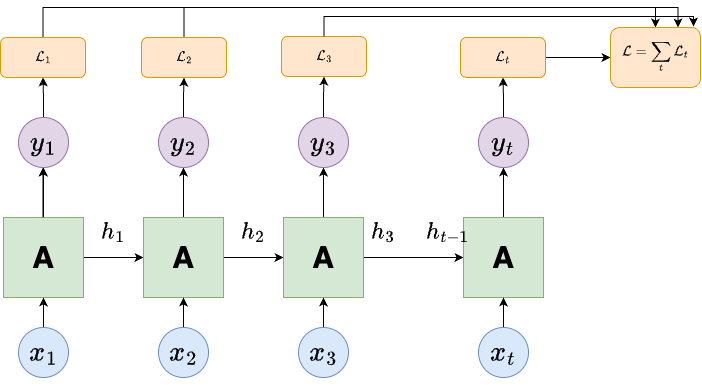

The diagram above was exported from draw.io. Its source (the exported page's mxGraphModel, read from the mxfile embedded in the PNG):
<mxGraphModel dx="1026" dy="692" grid="1" gridSize="10" guides="1" tooltips="1" connect="1" arrows="1" fold="1" page="1" pageScale="1" pageWidth="850" pageHeight="1100" math="1" shadow="0">
  <root>
    <mxCell id="0" />
    <mxCell id="1" parent="0" />
    <mxCell id="lvUSKA6kF_JH9Rb2hHRT-9" style="edgeStyle=orthogonalEdgeStyle;rounded=0;orthogonalLoop=1;jettySize=auto;html=1;exitX=1;exitY=0.5;exitDx=0;exitDy=0;entryX=0;entryY=0.5;entryDx=0;entryDy=0;" edge="1" parent="1" source="lvUSKA6kF_JH9Rb2hHRT-11" target="lvUSKA6kF_JH9Rb2hHRT-17">
      <mxGeometry relative="1" as="geometry" />
    </mxCell>
    <mxCell id="lvUSKA6kF_JH9Rb2hHRT-10" value="" style="edgeStyle=orthogonalEdgeStyle;rounded=0;orthogonalLoop=1;jettySize=auto;html=1;" edge="1" parent="1" source="lvUSKA6kF_JH9Rb2hHRT-11" target="lvUSKA6kF_JH9Rb2hHRT-12">
      <mxGeometry relative="1" as="geometry" />
    </mxCell>
    <mxCell id="lvUSKA6kF_JH9Rb2hHRT-11" value="A" style="whiteSpace=wrap;html=1;aspect=fixed;fillColor=#d5e8d4;strokeColor=#82b366;fontSize=30;fontStyle=1" vertex="1" parent="1">
      <mxGeometry x="103" y="290" width="80" height="80" as="geometry" />
    </mxCell>
    <mxCell id="lvUSKA6kF_JH9Rb2hHRT-38" style="edgeStyle=orthogonalEdgeStyle;rounded=0;orthogonalLoop=1;jettySize=auto;html=1;exitX=0.5;exitY=0;exitDx=0;exitDy=0;entryX=0.5;entryY=1;entryDx=0;entryDy=0;" edge="1" parent="1" source="lvUSKA6kF_JH9Rb2hHRT-12" target="lvUSKA6kF_JH9Rb2hHRT-37">
      <mxGeometry relative="1" as="geometry" />
    </mxCell>
    <mxCell id="lvUSKA6kF_JH9Rb2hHRT-12" value="&lt;font style=&quot;font-size: 24px;&quot;&gt;$$y_1$$&lt;/font&gt;" style="ellipse;whiteSpace=wrap;html=1;aspect=fixed;fillColor=#e1d5e7;strokeColor=#9673a6;" vertex="1" parent="1">
      <mxGeometry x="118" y="190" width="50" height="50" as="geometry" />
    </mxCell>
    <mxCell id="lvUSKA6kF_JH9Rb2hHRT-13" style="edgeStyle=orthogonalEdgeStyle;rounded=0;orthogonalLoop=1;jettySize=auto;html=1;exitX=0.5;exitY=0;exitDx=0;exitDy=0;entryX=0.5;entryY=1;entryDx=0;entryDy=0;" edge="1" parent="1" source="lvUSKA6kF_JH9Rb2hHRT-14" target="lvUSKA6kF_JH9Rb2hHRT-11">
      <mxGeometry relative="1" as="geometry" />
    </mxCell>
    <mxCell id="lvUSKA6kF_JH9Rb2hHRT-14" value="&lt;font style=&quot;font-size: 24px;&quot;&gt;$$x_1$$&lt;/font&gt;" style="ellipse;whiteSpace=wrap;html=1;aspect=fixed;fillColor=#dae8fc;strokeColor=#6c8ebf;" vertex="1" parent="1">
      <mxGeometry x="118" y="400" width="50" height="50" as="geometry" />
    </mxCell>
    <mxCell id="lvUSKA6kF_JH9Rb2hHRT-15" style="edgeStyle=orthogonalEdgeStyle;rounded=0;orthogonalLoop=1;jettySize=auto;html=1;exitX=1;exitY=0.5;exitDx=0;exitDy=0;entryX=0;entryY=0.5;entryDx=0;entryDy=0;" edge="1" parent="1" source="lvUSKA6kF_JH9Rb2hHRT-17" target="lvUSKA6kF_JH9Rb2hHRT-23">
      <mxGeometry relative="1" as="geometry" />
    </mxCell>
    <mxCell id="lvUSKA6kF_JH9Rb2hHRT-16" style="edgeStyle=orthogonalEdgeStyle;rounded=0;orthogonalLoop=1;jettySize=auto;html=1;exitX=0.5;exitY=0;exitDx=0;exitDy=0;entryX=0.5;entryY=1;entryDx=0;entryDy=0;" edge="1" parent="1" source="lvUSKA6kF_JH9Rb2hHRT-17" target="lvUSKA6kF_JH9Rb2hHRT-18">
      <mxGeometry relative="1" as="geometry" />
    </mxCell>
    <mxCell id="lvUSKA6kF_JH9Rb2hHRT-17" value="A" style="whiteSpace=wrap;html=1;aspect=fixed;fillColor=#d5e8d4;strokeColor=#82b366;fontSize=30;fontStyle=1" vertex="1" parent="1">
      <mxGeometry x="243" y="290" width="80" height="80" as="geometry" />
    </mxCell>
    <mxCell id="lvUSKA6kF_JH9Rb2hHRT-78" style="edgeStyle=orthogonalEdgeStyle;rounded=0;orthogonalLoop=1;jettySize=auto;html=1;exitX=0.5;exitY=0;exitDx=0;exitDy=0;entryX=0.5;entryY=1;entryDx=0;entryDy=0;" edge="1" parent="1" source="lvUSKA6kF_JH9Rb2hHRT-18" target="lvUSKA6kF_JH9Rb2hHRT-75">
      <mxGeometry relative="1" as="geometry" />
    </mxCell>
    <mxCell id="lvUSKA6kF_JH9Rb2hHRT-18" value="&lt;font style=&quot;font-size: 24px;&quot;&gt;$$y_2$$&lt;/font&gt;" style="ellipse;whiteSpace=wrap;html=1;aspect=fixed;fillColor=#e1d5e7;strokeColor=#9673a6;" vertex="1" parent="1">
      <mxGeometry x="258" y="190" width="50" height="50" as="geometry" />
    </mxCell>
    <mxCell id="lvUSKA6kF_JH9Rb2hHRT-19" style="edgeStyle=orthogonalEdgeStyle;rounded=0;orthogonalLoop=1;jettySize=auto;html=1;exitX=0.5;exitY=0;exitDx=0;exitDy=0;entryX=0.5;entryY=1;entryDx=0;entryDy=0;" edge="1" parent="1" source="lvUSKA6kF_JH9Rb2hHRT-20" target="lvUSKA6kF_JH9Rb2hHRT-17">
      <mxGeometry relative="1" as="geometry" />
    </mxCell>
    <mxCell id="lvUSKA6kF_JH9Rb2hHRT-20" value="&lt;font style=&quot;font-size: 24px;&quot;&gt;$$x_2$$&lt;/font&gt;" style="ellipse;whiteSpace=wrap;html=1;aspect=fixed;fillColor=#dae8fc;strokeColor=#6c8ebf;" vertex="1" parent="1">
      <mxGeometry x="258" y="400" width="50" height="50" as="geometry" />
    </mxCell>
    <mxCell id="lvUSKA6kF_JH9Rb2hHRT-21" style="edgeStyle=orthogonalEdgeStyle;rounded=0;orthogonalLoop=1;jettySize=auto;html=1;exitX=1;exitY=0.5;exitDx=0;exitDy=0;entryX=0;entryY=0.5;entryDx=0;entryDy=0;" edge="1" parent="1" source="lvUSKA6kF_JH9Rb2hHRT-23" target="lvUSKA6kF_JH9Rb2hHRT-28">
      <mxGeometry relative="1" as="geometry" />
    </mxCell>
    <mxCell id="lvUSKA6kF_JH9Rb2hHRT-22" style="edgeStyle=orthogonalEdgeStyle;rounded=0;orthogonalLoop=1;jettySize=auto;html=1;exitX=0.5;exitY=0;exitDx=0;exitDy=0;entryX=0.5;entryY=1;entryDx=0;entryDy=0;" edge="1" parent="1" source="lvUSKA6kF_JH9Rb2hHRT-23" target="lvUSKA6kF_JH9Rb2hHRT-24">
      <mxGeometry relative="1" as="geometry" />
    </mxCell>
    <mxCell id="lvUSKA6kF_JH9Rb2hHRT-23" value="A" style="whiteSpace=wrap;html=1;aspect=fixed;fillColor=#d5e8d4;strokeColor=#82b366;fontSize=30;fontStyle=1" vertex="1" parent="1">
      <mxGeometry x="383" y="290" width="80" height="80" as="geometry" />
    </mxCell>
    <mxCell id="lvUSKA6kF_JH9Rb2hHRT-79" style="edgeStyle=orthogonalEdgeStyle;rounded=0;orthogonalLoop=1;jettySize=auto;html=1;exitX=0.5;exitY=0;exitDx=0;exitDy=0;entryX=0.5;entryY=1;entryDx=0;entryDy=0;" edge="1" parent="1" source="lvUSKA6kF_JH9Rb2hHRT-24" target="lvUSKA6kF_JH9Rb2hHRT-76">
      <mxGeometry relative="1" as="geometry" />
    </mxCell>
    <mxCell id="lvUSKA6kF_JH9Rb2hHRT-24" value="&lt;font style=&quot;font-size: 24px;&quot;&gt;$$y_3$$&lt;/font&gt;" style="ellipse;whiteSpace=wrap;html=1;aspect=fixed;fillColor=#e1d5e7;strokeColor=#9673a6;" vertex="1" parent="1">
      <mxGeometry x="398" y="190" width="50" height="50" as="geometry" />
    </mxCell>
    <mxCell id="lvUSKA6kF_JH9Rb2hHRT-25" style="edgeStyle=orthogonalEdgeStyle;rounded=0;orthogonalLoop=1;jettySize=auto;html=1;exitX=0.5;exitY=0;exitDx=0;exitDy=0;entryX=0.5;entryY=1;entryDx=0;entryDy=0;" edge="1" parent="1" source="lvUSKA6kF_JH9Rb2hHRT-26" target="lvUSKA6kF_JH9Rb2hHRT-23">
      <mxGeometry relative="1" as="geometry" />
    </mxCell>
    <mxCell id="lvUSKA6kF_JH9Rb2hHRT-26" value="&lt;font style=&quot;font-size: 24px;&quot;&gt;$$x_3$$&lt;/font&gt;" style="ellipse;whiteSpace=wrap;html=1;aspect=fixed;fillColor=#dae8fc;strokeColor=#6c8ebf;" vertex="1" parent="1">
      <mxGeometry x="398" y="400" width="50" height="50" as="geometry" />
    </mxCell>
    <mxCell id="lvUSKA6kF_JH9Rb2hHRT-27" style="edgeStyle=orthogonalEdgeStyle;rounded=0;orthogonalLoop=1;jettySize=auto;html=1;exitX=0.5;exitY=0;exitDx=0;exitDy=0;entryX=0.5;entryY=1;entryDx=0;entryDy=0;" edge="1" parent="1" source="lvUSKA6kF_JH9Rb2hHRT-28" target="lvUSKA6kF_JH9Rb2hHRT-29">
      <mxGeometry relative="1" as="geometry" />
    </mxCell>
    <mxCell id="lvUSKA6kF_JH9Rb2hHRT-28" value="A" style="whiteSpace=wrap;html=1;aspect=fixed;fillColor=#d5e8d4;strokeColor=#82b366;fontSize=30;fontStyle=1" vertex="1" parent="1">
      <mxGeometry x="563" y="290" width="80" height="80" as="geometry" />
    </mxCell>
    <mxCell id="lvUSKA6kF_JH9Rb2hHRT-81" style="edgeStyle=orthogonalEdgeStyle;rounded=0;orthogonalLoop=1;jettySize=auto;html=1;exitX=0.5;exitY=0;exitDx=0;exitDy=0;entryX=0.5;entryY=1;entryDx=0;entryDy=0;" edge="1" parent="1" source="lvUSKA6kF_JH9Rb2hHRT-29" target="lvUSKA6kF_JH9Rb2hHRT-80">
      <mxGeometry relative="1" as="geometry" />
    </mxCell>
    <mxCell id="lvUSKA6kF_JH9Rb2hHRT-29" value="&lt;font style=&quot;font-size: 24px;&quot;&gt;$$y_t$$&lt;/font&gt;" style="ellipse;whiteSpace=wrap;html=1;aspect=fixed;fillColor=#e1d5e7;strokeColor=#9673a6;" vertex="1" parent="1">
      <mxGeometry x="578" y="190" width="50" height="50" as="geometry" />
    </mxCell>
    <mxCell id="lvUSKA6kF_JH9Rb2hHRT-30" style="edgeStyle=orthogonalEdgeStyle;rounded=0;orthogonalLoop=1;jettySize=auto;html=1;exitX=0.5;exitY=0;exitDx=0;exitDy=0;entryX=0.5;entryY=1;entryDx=0;entryDy=0;" edge="1" parent="1" source="lvUSKA6kF_JH9Rb2hHRT-31" target="lvUSKA6kF_JH9Rb2hHRT-28">
      <mxGeometry relative="1" as="geometry" />
    </mxCell>
    <mxCell id="lvUSKA6kF_JH9Rb2hHRT-31" value="&lt;font style=&quot;font-size: 24px;&quot;&gt;$$x_t$$&lt;/font&gt;" style="ellipse;whiteSpace=wrap;html=1;aspect=fixed;fillColor=#dae8fc;strokeColor=#6c8ebf;" vertex="1" parent="1">
      <mxGeometry x="578" y="400" width="50" height="50" as="geometry" />
    </mxCell>
    <mxCell id="lvUSKA6kF_JH9Rb2hHRT-32" value="&lt;font style=&quot;font-size: 20px;&quot;&gt;$$h_1$$&lt;/font&gt;" style="text;html=1;align=center;verticalAlign=middle;whiteSpace=wrap;rounded=0;" vertex="1" parent="1">
      <mxGeometry x="183" y="290" width="60" height="30" as="geometry" />
    </mxCell>
    <mxCell id="lvUSKA6kF_JH9Rb2hHRT-33" value="&lt;font style=&quot;font-size: 20px;&quot;&gt;$$h_2$$&lt;/font&gt;" style="text;html=1;align=center;verticalAlign=middle;whiteSpace=wrap;rounded=0;" vertex="1" parent="1">
      <mxGeometry x="323" y="290" width="60" height="30" as="geometry" />
    </mxCell>
    <mxCell id="lvUSKA6kF_JH9Rb2hHRT-34" style="edgeStyle=orthogonalEdgeStyle;rounded=0;orthogonalLoop=1;jettySize=auto;html=1;exitX=0.5;exitY=0;exitDx=0;exitDy=0;" edge="1" parent="1">
      <mxGeometry relative="1" as="geometry">
        <mxPoint x="142.5" y="290" as="sourcePoint" />
        <mxPoint x="142.5" y="240" as="targetPoint" />
        <Array as="points">
          <mxPoint x="142.5" y="250" />
          <mxPoint x="142.5" y="250" />
        </Array>
      </mxGeometry>
    </mxCell>
    <mxCell id="lvUSKA6kF_JH9Rb2hHRT-35" value="&lt;font style=&quot;font-size: 20px;&quot;&gt;$$h_3$$&lt;/font&gt;" style="text;html=1;align=center;verticalAlign=middle;whiteSpace=wrap;rounded=0;" vertex="1" parent="1">
      <mxGeometry x="453" y="290" width="60" height="30" as="geometry" />
    </mxCell>
    <mxCell id="lvUSKA6kF_JH9Rb2hHRT-36" value="&lt;font style=&quot;font-size: 20px;&quot;&gt;$$h_{t-1}$$&lt;/font&gt;" style="text;html=1;align=center;verticalAlign=middle;whiteSpace=wrap;rounded=0;" vertex="1" parent="1">
      <mxGeometry x="518" y="290" width="60" height="30" as="geometry" />
    </mxCell>
    <mxCell id="lvUSKA6kF_JH9Rb2hHRT-85" style="edgeStyle=orthogonalEdgeStyle;rounded=0;orthogonalLoop=1;jettySize=auto;html=1;exitX=0.5;exitY=0;exitDx=0;exitDy=0;entryX=0.5;entryY=0;entryDx=0;entryDy=0;" edge="1" parent="1" source="lvUSKA6kF_JH9Rb2hHRT-37" target="lvUSKA6kF_JH9Rb2hHRT-82">
      <mxGeometry relative="1" as="geometry">
        <mxPoint x="710" y="60" as="targetPoint" />
      </mxGeometry>
    </mxCell>
    <mxCell id="lvUSKA6kF_JH9Rb2hHRT-37" value="$$\mathcal{L}_1$$" style="rounded=1;whiteSpace=wrap;html=1;fillColor=#ffe6cc;strokeColor=#d79b00;" vertex="1" parent="1">
      <mxGeometry x="100" y="110" width="85" height="40" as="geometry" />
    </mxCell>
    <mxCell id="lvUSKA6kF_JH9Rb2hHRT-86" style="edgeStyle=orthogonalEdgeStyle;rounded=0;orthogonalLoop=1;jettySize=auto;html=1;exitX=0.5;exitY=0;exitDx=0;exitDy=0;entryX=0.75;entryY=0;entryDx=0;entryDy=0;" edge="1" parent="1" source="lvUSKA6kF_JH9Rb2hHRT-75" target="lvUSKA6kF_JH9Rb2hHRT-82">
      <mxGeometry relative="1" as="geometry" />
    </mxCell>
    <mxCell id="lvUSKA6kF_JH9Rb2hHRT-75" value="$$\mathcal{L}_2$$" style="rounded=1;whiteSpace=wrap;html=1;fillColor=#ffe6cc;strokeColor=#d79b00;" vertex="1" parent="1">
      <mxGeometry x="241" y="110" width="85" height="40" as="geometry" />
    </mxCell>
    <mxCell id="lvUSKA6kF_JH9Rb2hHRT-76" value="$$\mathcal{L}_3$$" style="rounded=1;whiteSpace=wrap;html=1;fillColor=#ffe6cc;strokeColor=#d79b00;" vertex="1" parent="1">
      <mxGeometry x="381" y="109" width="85" height="40" as="geometry" />
    </mxCell>
    <mxCell id="lvUSKA6kF_JH9Rb2hHRT-88" style="edgeStyle=orthogonalEdgeStyle;rounded=0;orthogonalLoop=1;jettySize=auto;html=1;exitX=1;exitY=0.5;exitDx=0;exitDy=0;entryX=0;entryY=0.5;entryDx=0;entryDy=0;" edge="1" parent="1" source="lvUSKA6kF_JH9Rb2hHRT-80" target="lvUSKA6kF_JH9Rb2hHRT-82">
      <mxGeometry relative="1" as="geometry" />
    </mxCell>
    <mxCell id="lvUSKA6kF_JH9Rb2hHRT-80" value="$$\mathcal{L}_t$$" style="rounded=1;whiteSpace=wrap;html=1;fillColor=#ffe6cc;strokeColor=#d79b00;" vertex="1" parent="1">
      <mxGeometry x="560" y="110" width="85" height="40" as="geometry" />
    </mxCell>
    <mxCell id="lvUSKA6kF_JH9Rb2hHRT-82" value="$$\mathcal{L} = \sum_t \mathcal{L}_t$$" style="rounded=1;whiteSpace=wrap;html=1;fillColor=#ffe6cc;strokeColor=#d79b00;" vertex="1" parent="1">
      <mxGeometry x="710" y="100" width="90" height="60" as="geometry" />
    </mxCell>
    <mxCell id="lvUSKA6kF_JH9Rb2hHRT-87" style="edgeStyle=orthogonalEdgeStyle;rounded=0;orthogonalLoop=1;jettySize=auto;html=1;exitX=0.5;exitY=0;exitDx=0;exitDy=0;entryX=0.922;entryY=-0.017;entryDx=0;entryDy=0;entryPerimeter=0;" edge="1" parent="1" source="lvUSKA6kF_JH9Rb2hHRT-76" target="lvUSKA6kF_JH9Rb2hHRT-82">
      <mxGeometry relative="1" as="geometry" />
    </mxCell>
  </root>
</mxGraphModel>